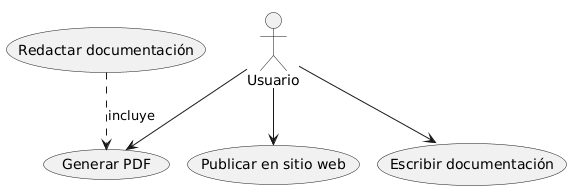

The diagram above was rendered by PlantUML. Its source (embedded in the PNG):
@startuml
:Usuario: --> (Escribir documentación)
:Usuario: --> (Generar PDF)
:Usuario: --> (Publicar en sitio web)
(Redactar documentación) ..> (Generar PDF) : incluye
@enduml